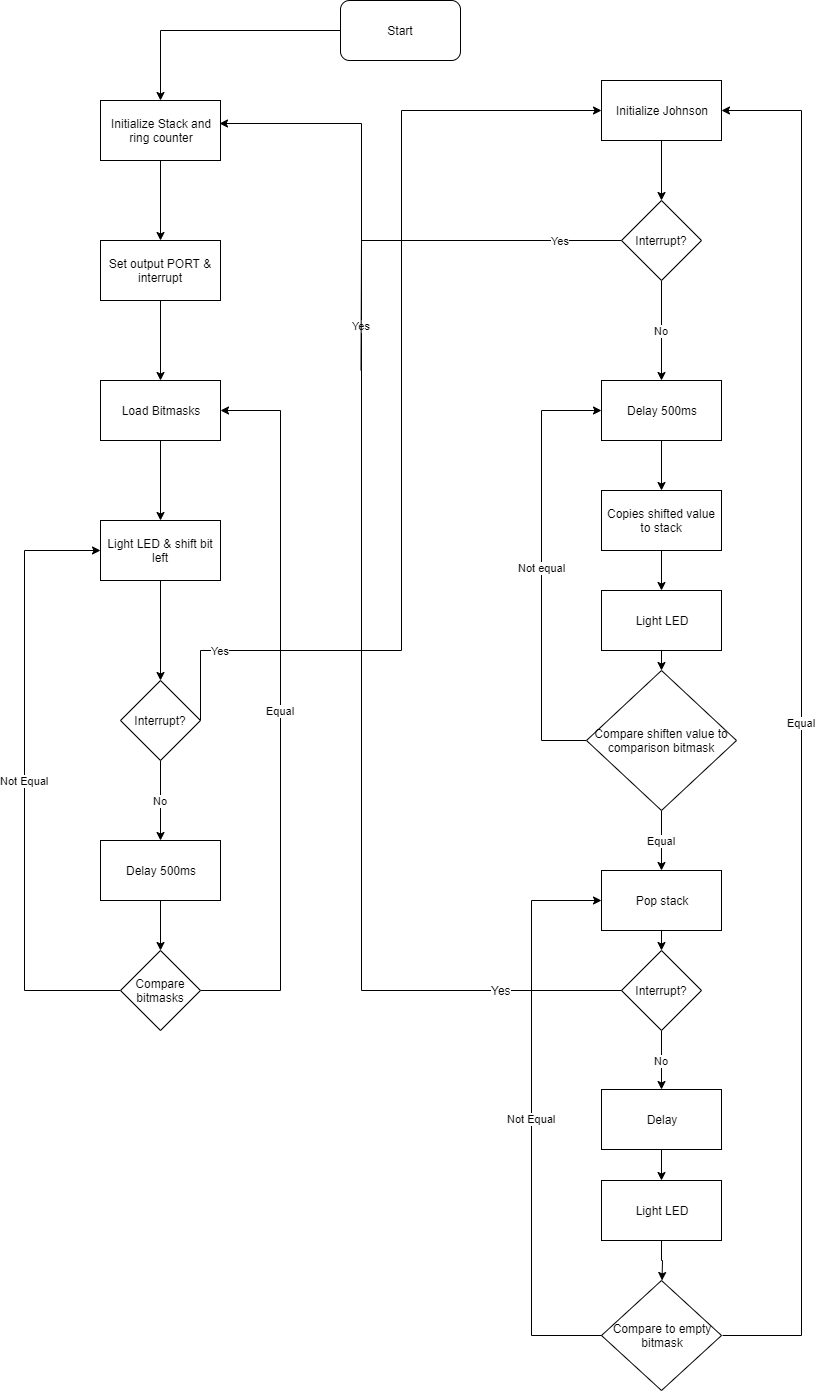

The diagram above was exported from draw.io. Its source (the exported page's mxGraphModel, read from the mxfile embedded in the PNG):
<mxGraphModel dx="1168" dy="669" grid="1" gridSize="10" guides="1" tooltips="1" connect="1" arrows="1" fold="1" page="1" pageScale="1" pageWidth="827" pageHeight="1169" math="0" shadow="0">
  <root>
    <mxCell id="0" />
    <mxCell id="1" parent="0" />
    <mxCell id="hrqElVkC75Wh6FRTJIo7-12" value="" style="edgeStyle=orthogonalEdgeStyle;rounded=0;orthogonalLoop=1;jettySize=auto;html=1;" edge="1" parent="1" source="hrqElVkC75Wh6FRTJIo7-13" target="hrqElVkC75Wh6FRTJIo7-15">
      <mxGeometry relative="1" as="geometry" />
    </mxCell>
    <mxCell id="hrqElVkC75Wh6FRTJIo7-13" value="Initialize Stack and&lt;br&gt;ring counter" style="rounded=0;whiteSpace=wrap;html=1;" vertex="1" parent="1">
      <mxGeometry x="180" y="120" width="120" height="60" as="geometry" />
    </mxCell>
    <mxCell id="hrqElVkC75Wh6FRTJIo7-14" value="" style="edgeStyle=orthogonalEdgeStyle;rounded=0;orthogonalLoop=1;jettySize=auto;html=1;" edge="1" parent="1" source="hrqElVkC75Wh6FRTJIo7-15" target="hrqElVkC75Wh6FRTJIo7-17">
      <mxGeometry relative="1" as="geometry" />
    </mxCell>
    <mxCell id="hrqElVkC75Wh6FRTJIo7-15" value="Set output PORT &amp;amp; interrupt" style="rounded=0;whiteSpace=wrap;html=1;" vertex="1" parent="1">
      <mxGeometry x="180" y="260" width="120" height="60" as="geometry" />
    </mxCell>
    <mxCell id="hrqElVkC75Wh6FRTJIo7-16" value="" style="edgeStyle=orthogonalEdgeStyle;rounded=0;orthogonalLoop=1;jettySize=auto;html=1;" edge="1" parent="1" source="hrqElVkC75Wh6FRTJIo7-17" target="hrqElVkC75Wh6FRTJIo7-19">
      <mxGeometry relative="1" as="geometry" />
    </mxCell>
    <mxCell id="hrqElVkC75Wh6FRTJIo7-17" value="Load Bitmasks" style="rounded=0;whiteSpace=wrap;html=1;" vertex="1" parent="1">
      <mxGeometry x="180" y="400" width="120" height="60" as="geometry" />
    </mxCell>
    <mxCell id="hrqElVkC75Wh6FRTJIo7-56" style="edgeStyle=orthogonalEdgeStyle;rounded=0;orthogonalLoop=1;jettySize=auto;html=1;exitX=0.5;exitY=1;exitDx=0;exitDy=0;entryX=0.5;entryY=0;entryDx=0;entryDy=0;" edge="1" parent="1" source="hrqElVkC75Wh6FRTJIo7-19" target="hrqElVkC75Wh6FRTJIo7-47">
      <mxGeometry relative="1" as="geometry" />
    </mxCell>
    <mxCell id="hrqElVkC75Wh6FRTJIo7-19" value="Light LED &amp;amp; shift bit left" style="rounded=0;whiteSpace=wrap;html=1;" vertex="1" parent="1">
      <mxGeometry x="180" y="540" width="120" height="60" as="geometry" />
    </mxCell>
    <mxCell id="hrqElVkC75Wh6FRTJIo7-58" style="edgeStyle=orthogonalEdgeStyle;rounded=0;orthogonalLoop=1;jettySize=auto;html=1;exitX=0.5;exitY=1;exitDx=0;exitDy=0;entryX=0.5;entryY=0;entryDx=0;entryDy=0;" edge="1" parent="1" source="hrqElVkC75Wh6FRTJIo7-21" target="hrqElVkC75Wh6FRTJIo7-24">
      <mxGeometry relative="1" as="geometry" />
    </mxCell>
    <mxCell id="hrqElVkC75Wh6FRTJIo7-21" value="Delay 500ms" style="rounded=0;whiteSpace=wrap;html=1;" vertex="1" parent="1">
      <mxGeometry x="180" y="860" width="120" height="60" as="geometry" />
    </mxCell>
    <mxCell id="hrqElVkC75Wh6FRTJIo7-22" value="Equal" style="edgeStyle=orthogonalEdgeStyle;rounded=0;orthogonalLoop=1;jettySize=auto;html=1;exitX=1;exitY=0.5;exitDx=0;exitDy=0;entryX=1;entryY=0.5;entryDx=0;entryDy=0;" edge="1" parent="1" source="hrqElVkC75Wh6FRTJIo7-24" target="hrqElVkC75Wh6FRTJIo7-17">
      <mxGeometry relative="1" as="geometry">
        <mxPoint x="370" y="420" as="targetPoint" />
        <Array as="points">
          <mxPoint x="359.5" y="1010" />
          <mxPoint x="359.5" y="430" />
        </Array>
      </mxGeometry>
    </mxCell>
    <mxCell id="hrqElVkC75Wh6FRTJIo7-23" value="Not Equal" style="edgeStyle=orthogonalEdgeStyle;rounded=0;orthogonalLoop=1;jettySize=auto;html=1;exitX=0;exitY=0.5;exitDx=0;exitDy=0;entryX=0;entryY=0.5;entryDx=0;entryDy=0;" edge="1" parent="1" source="hrqElVkC75Wh6FRTJIo7-24" target="hrqElVkC75Wh6FRTJIo7-19">
      <mxGeometry relative="1" as="geometry">
        <Array as="points">
          <mxPoint x="104" y="1010" />
          <mxPoint x="104" y="570" />
        </Array>
      </mxGeometry>
    </mxCell>
    <mxCell id="hrqElVkC75Wh6FRTJIo7-24" value="Compare&lt;br&gt;bitmasks" style="rhombus;whiteSpace=wrap;html=1;" vertex="1" parent="1">
      <mxGeometry x="200" y="970" width="80" height="80" as="geometry" />
    </mxCell>
    <mxCell id="hrqElVkC75Wh6FRTJIo7-59" style="edgeStyle=orthogonalEdgeStyle;rounded=0;orthogonalLoop=1;jettySize=auto;html=1;exitX=0.5;exitY=1;exitDx=0;exitDy=0;entryX=0.5;entryY=0;entryDx=0;entryDy=0;" edge="1" parent="1" source="hrqElVkC75Wh6FRTJIo7-26" target="hrqElVkC75Wh6FRTJIo7-53">
      <mxGeometry relative="1" as="geometry" />
    </mxCell>
    <mxCell id="hrqElVkC75Wh6FRTJIo7-26" value="Initialize Johnson" style="rounded=0;whiteSpace=wrap;html=1;" vertex="1" parent="1">
      <mxGeometry x="681" y="100" width="120" height="60" as="geometry" />
    </mxCell>
    <mxCell id="hrqElVkC75Wh6FRTJIo7-61" style="edgeStyle=orthogonalEdgeStyle;rounded=0;orthogonalLoop=1;jettySize=auto;html=1;exitX=0.5;exitY=1;exitDx=0;exitDy=0;entryX=0.5;entryY=0;entryDx=0;entryDy=0;" edge="1" parent="1" source="hrqElVkC75Wh6FRTJIo7-28" target="hrqElVkC75Wh6FRTJIo7-30">
      <mxGeometry relative="1" as="geometry" />
    </mxCell>
    <mxCell id="hrqElVkC75Wh6FRTJIo7-28" value="Delay 500ms" style="rounded=0;whiteSpace=wrap;html=1;" vertex="1" parent="1">
      <mxGeometry x="681" y="400" width="120" height="60" as="geometry" />
    </mxCell>
    <mxCell id="hrqElVkC75Wh6FRTJIo7-29" value="" style="edgeStyle=orthogonalEdgeStyle;rounded=0;orthogonalLoop=1;jettySize=auto;html=1;" edge="1" parent="1" source="hrqElVkC75Wh6FRTJIo7-30" target="hrqElVkC75Wh6FRTJIo7-32">
      <mxGeometry relative="1" as="geometry" />
    </mxCell>
    <mxCell id="hrqElVkC75Wh6FRTJIo7-30" value="Copies shifted value to stack" style="rounded=0;whiteSpace=wrap;html=1;" vertex="1" parent="1">
      <mxGeometry x="681" y="510" width="120" height="60" as="geometry" />
    </mxCell>
    <mxCell id="hrqElVkC75Wh6FRTJIo7-31" style="edgeStyle=orthogonalEdgeStyle;rounded=0;orthogonalLoop=1;jettySize=auto;html=1;exitX=0.5;exitY=1;exitDx=0;exitDy=0;entryX=0.5;entryY=0;entryDx=0;entryDy=0;" edge="1" parent="1" source="hrqElVkC75Wh6FRTJIo7-32" target="hrqElVkC75Wh6FRTJIo7-35">
      <mxGeometry relative="1" as="geometry" />
    </mxCell>
    <mxCell id="hrqElVkC75Wh6FRTJIo7-32" value="Light LED" style="rounded=0;whiteSpace=wrap;html=1;" vertex="1" parent="1">
      <mxGeometry x="681" y="610" width="120" height="60" as="geometry" />
    </mxCell>
    <mxCell id="hrqElVkC75Wh6FRTJIo7-33" value="Not equal" style="edgeStyle=orthogonalEdgeStyle;rounded=0;orthogonalLoop=1;jettySize=auto;html=1;exitX=0;exitY=0.5;exitDx=0;exitDy=0;entryX=0;entryY=0.5;entryDx=0;entryDy=0;" edge="1" parent="1" source="hrqElVkC75Wh6FRTJIo7-35" target="hrqElVkC75Wh6FRTJIo7-28">
      <mxGeometry relative="1" as="geometry">
        <Array as="points">
          <mxPoint x="621" y="760" />
          <mxPoint x="621" y="430" />
        </Array>
      </mxGeometry>
    </mxCell>
    <mxCell id="hrqElVkC75Wh6FRTJIo7-34" value="Equal" style="edgeStyle=orthogonalEdgeStyle;rounded=0;orthogonalLoop=1;jettySize=auto;html=1;entryX=0.5;entryY=0;entryDx=0;entryDy=0;" edge="1" parent="1" source="hrqElVkC75Wh6FRTJIo7-35" target="hrqElVkC75Wh6FRTJIo7-37">
      <mxGeometry relative="1" as="geometry">
        <mxPoint x="741" y="853.5" as="targetPoint" />
      </mxGeometry>
    </mxCell>
    <mxCell id="hrqElVkC75Wh6FRTJIo7-35" value="Compare shiften value to comparison bitmask" style="rhombus;whiteSpace=wrap;html=1;" vertex="1" parent="1">
      <mxGeometry x="666" y="690" width="150" height="140" as="geometry" />
    </mxCell>
    <mxCell id="hrqElVkC75Wh6FRTJIo7-62" style="edgeStyle=orthogonalEdgeStyle;rounded=0;orthogonalLoop=1;jettySize=auto;html=1;exitX=0.5;exitY=1;exitDx=0;exitDy=0;entryX=0.5;entryY=0;entryDx=0;entryDy=0;" edge="1" parent="1" source="hrqElVkC75Wh6FRTJIo7-37" target="hrqElVkC75Wh6FRTJIo7-50">
      <mxGeometry relative="1" as="geometry" />
    </mxCell>
    <mxCell id="hrqElVkC75Wh6FRTJIo7-37" value="Pop stack" style="rounded=0;whiteSpace=wrap;html=1;" vertex="1" parent="1">
      <mxGeometry x="681" y="890" width="120" height="60" as="geometry" />
    </mxCell>
    <mxCell id="hrqElVkC75Wh6FRTJIo7-63" style="edgeStyle=orthogonalEdgeStyle;rounded=0;orthogonalLoop=1;jettySize=auto;html=1;exitX=0.5;exitY=1;exitDx=0;exitDy=0;entryX=0.5;entryY=0;entryDx=0;entryDy=0;" edge="1" parent="1" source="hrqElVkC75Wh6FRTJIo7-39" target="hrqElVkC75Wh6FRTJIo7-41">
      <mxGeometry relative="1" as="geometry" />
    </mxCell>
    <mxCell id="hrqElVkC75Wh6FRTJIo7-39" value="Delay" style="rounded=0;whiteSpace=wrap;html=1;" vertex="1" parent="1">
      <mxGeometry x="681" y="1109" width="120" height="60" as="geometry" />
    </mxCell>
    <mxCell id="hrqElVkC75Wh6FRTJIo7-40" value="" style="edgeStyle=orthogonalEdgeStyle;rounded=0;orthogonalLoop=1;jettySize=auto;html=1;entryX=0.5;entryY=0;entryDx=0;entryDy=0;" edge="1" parent="1" source="hrqElVkC75Wh6FRTJIo7-41">
      <mxGeometry relative="1" as="geometry">
        <mxPoint x="741.5" y="1300" as="targetPoint" />
      </mxGeometry>
    </mxCell>
    <mxCell id="hrqElVkC75Wh6FRTJIo7-41" value="Light LED" style="rounded=0;whiteSpace=wrap;html=1;" vertex="1" parent="1">
      <mxGeometry x="681" y="1200" width="120" height="60" as="geometry" />
    </mxCell>
    <mxCell id="hrqElVkC75Wh6FRTJIo7-42" value="Equal" style="edgeStyle=orthogonalEdgeStyle;rounded=0;orthogonalLoop=1;jettySize=auto;html=1;exitX=1;exitY=0.5;exitDx=0;exitDy=0;entryX=1;entryY=0.5;entryDx=0;entryDy=0;" edge="1" parent="1" target="hrqElVkC75Wh6FRTJIo7-26">
      <mxGeometry relative="1" as="geometry">
        <Array as="points">
          <mxPoint x="881" y="1355" />
          <mxPoint x="881" y="130" />
        </Array>
        <mxPoint x="801.5" y="1355" as="sourcePoint" />
      </mxGeometry>
    </mxCell>
    <mxCell id="hrqElVkC75Wh6FRTJIo7-43" value="Not Equal" style="edgeStyle=orthogonalEdgeStyle;rounded=0;orthogonalLoop=1;jettySize=auto;html=1;exitX=0;exitY=0.5;exitDx=0;exitDy=0;entryX=0;entryY=0.5;entryDx=0;entryDy=0;" edge="1" parent="1" target="hrqElVkC75Wh6FRTJIo7-37">
      <mxGeometry relative="1" as="geometry">
        <Array as="points">
          <mxPoint x="611" y="1355" />
          <mxPoint x="611" y="920" />
        </Array>
        <mxPoint x="681.5" y="1355" as="sourcePoint" />
      </mxGeometry>
    </mxCell>
    <mxCell id="hrqElVkC75Wh6FRTJIo7-44" value="Compare to empty&lt;br&gt;bitmask" style="rhombus;whiteSpace=wrap;html=1;" vertex="1" parent="1">
      <mxGeometry x="681" y="1300" width="120" height="110" as="geometry" />
    </mxCell>
    <mxCell id="hrqElVkC75Wh6FRTJIo7-46" value="Yes" style="edgeStyle=orthogonalEdgeStyle;rounded=0;orthogonalLoop=1;jettySize=auto;html=1;exitX=1;exitY=0.5;exitDx=0;exitDy=0;entryX=0;entryY=0.5;entryDx=0;entryDy=0;" edge="1" parent="1" source="hrqElVkC75Wh6FRTJIo7-47" target="hrqElVkC75Wh6FRTJIo7-26">
      <mxGeometry x="-0.8615" y="-20" relative="1" as="geometry">
        <Array as="points">
          <mxPoint x="280" y="670" />
          <mxPoint x="481" y="670" />
          <mxPoint x="481" y="130" />
        </Array>
        <mxPoint x="20" y="-20" as="offset" />
      </mxGeometry>
    </mxCell>
    <mxCell id="hrqElVkC75Wh6FRTJIo7-57" value="No" style="edgeStyle=orthogonalEdgeStyle;rounded=0;orthogonalLoop=1;jettySize=auto;html=1;exitX=0.5;exitY=1;exitDx=0;exitDy=0;entryX=0.5;entryY=0;entryDx=0;entryDy=0;" edge="1" parent="1" source="hrqElVkC75Wh6FRTJIo7-47" target="hrqElVkC75Wh6FRTJIo7-21">
      <mxGeometry relative="1" as="geometry" />
    </mxCell>
    <mxCell id="hrqElVkC75Wh6FRTJIo7-47" value="Interrupt?" style="rhombus;whiteSpace=wrap;html=1;" vertex="1" parent="1">
      <mxGeometry x="200" y="700" width="80" height="80" as="geometry" />
    </mxCell>
    <mxCell id="hrqElVkC75Wh6FRTJIo7-48" value="Yes" style="edgeStyle=orthogonalEdgeStyle;rounded=0;orthogonalLoop=1;jettySize=auto;html=1;exitX=0;exitY=0.5;exitDx=0;exitDy=0;entryX=0.995;entryY=0.379;entryDx=0;entryDy=0;entryPerimeter=0;" edge="1" parent="1" source="hrqElVkC75Wh6FRTJIo7-50" target="hrqElVkC75Wh6FRTJIo7-13">
      <mxGeometry x="0.4577" relative="1" as="geometry">
        <Array as="points">
          <mxPoint x="441" y="1010" />
          <mxPoint x="441" y="143" />
        </Array>
        <mxPoint as="offset" />
      </mxGeometry>
    </mxCell>
    <mxCell id="hrqElVkC75Wh6FRTJIo7-64" value="No" style="edgeStyle=orthogonalEdgeStyle;rounded=0;orthogonalLoop=1;jettySize=auto;html=1;exitX=0.5;exitY=1;exitDx=0;exitDy=0;entryX=0.5;entryY=0;entryDx=0;entryDy=0;" edge="1" parent="1" source="hrqElVkC75Wh6FRTJIo7-50" target="hrqElVkC75Wh6FRTJIo7-39">
      <mxGeometry relative="1" as="geometry" />
    </mxCell>
    <mxCell id="hrqElVkC75Wh6FRTJIo7-50" value="Interrupt?" style="rhombus;whiteSpace=wrap;html=1;" vertex="1" parent="1">
      <mxGeometry x="701" y="970" width="80" height="80" as="geometry" />
    </mxCell>
    <mxCell id="hrqElVkC75Wh6FRTJIo7-51" value="Yes" style="edgeStyle=orthogonalEdgeStyle;rounded=0;orthogonalLoop=1;jettySize=auto;html=1;exitX=0;exitY=0.5;exitDx=0;exitDy=0;endArrow=none;endFill=0;" edge="1" parent="1" source="hrqElVkC75Wh6FRTJIo7-53">
      <mxGeometry x="-0.687" relative="1" as="geometry">
        <mxPoint x="440.4999999999998" y="389.82352941176464" as="targetPoint" />
        <mxPoint as="offset" />
      </mxGeometry>
    </mxCell>
    <mxCell id="hrqElVkC75Wh6FRTJIo7-67" value="Yes" style="text;html=1;resizable=0;points=[];align=center;verticalAlign=middle;labelBackgroundColor=#ffffff;" vertex="1" connectable="0" parent="hrqElVkC75Wh6FRTJIo7-51">
      <mxGeometry x="0.7599" y="-5" relative="1" as="geometry">
        <mxPoint x="144.5" y="667" as="offset" />
      </mxGeometry>
    </mxCell>
    <mxCell id="hrqElVkC75Wh6FRTJIo7-60" value="No" style="edgeStyle=orthogonalEdgeStyle;rounded=0;orthogonalLoop=1;jettySize=auto;html=1;exitX=0.5;exitY=1;exitDx=0;exitDy=0;entryX=0.5;entryY=0;entryDx=0;entryDy=0;" edge="1" parent="1" source="hrqElVkC75Wh6FRTJIo7-53" target="hrqElVkC75Wh6FRTJIo7-28">
      <mxGeometry relative="1" as="geometry" />
    </mxCell>
    <mxCell id="hrqElVkC75Wh6FRTJIo7-53" value="Interrupt?" style="rhombus;whiteSpace=wrap;html=1;" vertex="1" parent="1">
      <mxGeometry x="701" y="220" width="80" height="80" as="geometry" />
    </mxCell>
    <mxCell id="hrqElVkC75Wh6FRTJIo7-55" style="edgeStyle=orthogonalEdgeStyle;rounded=0;orthogonalLoop=1;jettySize=auto;html=1;entryX=0.5;entryY=0;entryDx=0;entryDy=0;" edge="1" parent="1" source="hrqElVkC75Wh6FRTJIo7-54" target="hrqElVkC75Wh6FRTJIo7-13">
      <mxGeometry relative="1" as="geometry" />
    </mxCell>
    <mxCell id="hrqElVkC75Wh6FRTJIo7-54" value="Start" style="rounded=1;whiteSpace=wrap;html=1;" vertex="1" parent="1">
      <mxGeometry x="420" y="20" width="120" height="60" as="geometry" />
    </mxCell>
  </root>
</mxGraphModel>